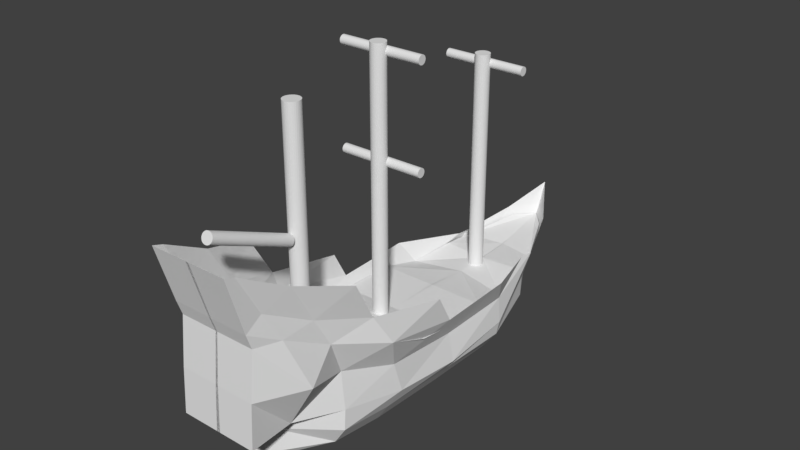 # Source: Ship.blend  (saved by Blender 2.79.0; exported with 4.5.12 LTS)
import bpy
from mathutils import Matrix  # noqa: F401  (used for matrix-valued properties, if any)

bpy.ops.wm.read_factory_settings(use_empty=True)
scene = bpy.context.scene
scene.name = 'Scene'

# ---- collections
col_collection_1 = bpy.data.collections.new('Collection 1'); scene.collection.children.link(col_collection_1)

# ---- world
world_world = bpy.data.worlds.new('World'); scene.world = world_world
world_world.color = (0.05088, 0.05088, 0.05088)
world_world.use_sun_shadow = False
world_world.sun_shadow_jitter_overblur = 0.0
world_world.cycles.sampling_method = 'MANUAL'

# ---- meshes
me_cylinder_005 = bpy.data.meshes.new('Cylinder.005')
me_cylinder_005.from_pydata([(0.0, 1.0, -1.0), (0.0, 1.0, 1.0), (0.1951, 0.9808, -1.0), (0.1951, 0.9808, 1.0), (0.3827, 0.9239, -1.0), (0.3827, 0.9239, 1.0), (0.5556, 0.8315, -1.0), (0.5556, 0.8315, 1.0), (0.7071, 0.7071, -1.0), (0.7071, 0.7071, 1.0), (0.8315, 0.5556, -1.0), (0.8315, 0.5556, 1.0), (0.9239, 0.3827, -1.0), (0.9239, 0.3827, 1.0), (0.9808, 0.1951, -1.0), (0.9808, 0.1951, 1.0), (1.0, 7.55e-08, -1.0), (1.0, 7.55e-08, 1.0), (0.9808, -0.1951, -1.0), (0.9808, -0.1951, 1.0), (0.9239, -0.3827, -1.0), (0.9239, -0.3827, 1.0), (0.8315, -0.5556, -1.0), (0.8315, -0.5556, 1.0), (0.7071, -0.7071, -1.0), (0.7071, -0.7071, 1.0), (0.5556, -0.8315, -1.0), (0.5556, -0.8315, 1.0), (0.3827, -0.9239, -1.0), (0.3827, -0.9239, 1.0), (0.1951, -0.9808, -1.0), (0.1951, -0.9808, 1.0), (-3.258e-07, -1.0, -1.0), (-3.258e-07, -1.0, 1.0), (-0.1951, -0.9808, -1.0), (-0.1951, -0.9808, 1.0), (-0.3827, -0.9239, -1.0), (-0.3827, -0.9239, 1.0), (-0.5556, -0.8315, -1.0), (-0.5556, -0.8315, 1.0), (-0.7071, -0.7071, -1.0), (-0.7071, -0.7071, 1.0), (-0.8315, -0.5556, -1.0), (-0.8315, -0.5556, 1.0), (-0.9239, -0.3827, -1.0), (-0.9239, -0.3827, 1.0), (-0.9808, -0.1951, -1.0), (-0.9808, -0.1951, 1.0), (-1.0, 9.656e-07, -1.0), (-1.0, 9.656e-07, 1.0), (-0.9808, 0.1951, -1.0), (-0.9808, 0.1951, 1.0), (-0.9239, 0.3827, -1.0), (-0.9239, 0.3827, 1.0), (-0.8315, 0.5556, -1.0), (-0.8315, 0.5556, 1.0), (-0.7071, 0.7071, -1.0), (-0.7071, 0.7071, 1.0), (-0.5556, 0.8315, -1.0), (-0.5556, 0.8315, 1.0), (-0.3827, 0.9239, -1.0), (-0.3827, 0.9239, 1.0), (-0.1951, 0.9808, -1.0), (-0.1951, 0.9808, 1.0)], [], [(0, 1, 3, 2), (2, 3, 5, 4), (4, 5, 7, 6), (6, 7, 9, 8), (8, 9, 11, 10), (10, 11, 13, 12), (12, 13, 15, 14), (14, 15, 17, 16), (16, 17, 19, 18), (18, 19, 21, 20), (20, 21, 23, 22), (22, 23, 25, 24), (24, 25, 27, 26), (26, 27, 29, 28), (28, 29, 31, 30), (30, 31, 33, 32), (32, 33, 35, 34), (34, 35, 37, 36), (36, 37, 39, 38), (38, 39, 41, 40), (40, 41, 43, 42), (42, 43, 45, 44), (44, 45, 47, 46), (46, 47, 49, 48), (48, 49, 51, 50), (50, 51, 53, 52), (52, 53, 55, 54), (54, 55, 57, 56), (56, 57, 59, 58), (58, 59, 61, 60), (3, 1, 63, 61, 59, 57, 55, 53, 51, 49, 47, 45, 43, 41, 39, 37, 35, 33, 31, 29, 27, 25, 23, 21, 19, 17, 15, 13, 11, 9, 7, 5), (60, 61, 63, 62), (62, 63, 1, 0), (0, 2, 4, 6, 8, 10, 12, 14, 16, 18, 20, 22, 24, 26, 28, 30, 32, 34, 36, 38, 40, 42, 44, 46, 48, 50, 52, 54, 56, 58, 60, 62)])
me_cylinder_005.use_remesh_preserve_volume = False
me_cylinder_005.use_remesh_preserve_attributes = False
me_cylinder_005.use_mirror_vertex_groups = False
me_cylinder_005.update()
me_cylinder_004 = bpy.data.meshes.new('Cylinder.004')
me_cylinder_004.from_pydata([(0.0, 1.0, -1.0), (0.0, 1.0, 1.0), (0.1951, 0.9808, -1.0), (0.1951, 0.9808, 1.0), (0.3827, 0.9239, -1.0), (0.3827, 0.9239, 1.0), (0.5556, 0.8315, -1.0), (0.5556, 0.8315, 1.0), (0.7071, 0.7071, -1.0), (0.7071, 0.7071, 1.0), (0.8315, 0.5556, -1.0), (0.8315, 0.5556, 1.0), (0.9239, 0.3827, -1.0), (0.9239, 0.3827, 1.0), (0.9808, 0.1951, -1.0), (0.9808, 0.1951, 1.0), (1.0, 7.55e-08, -1.0), (1.0, 7.55e-08, 1.0), (0.9808, -0.1951, -1.0), (0.9808, -0.1951, 1.0), (0.9239, -0.3827, -1.0), (0.9239, -0.3827, 1.0), (0.8315, -0.5556, -1.0), (0.8315, -0.5556, 1.0), (0.7071, -0.7071, -1.0), (0.7071, -0.7071, 1.0), (0.5556, -0.8315, -1.0), (0.5556, -0.8315, 1.0), (0.3827, -0.9239, -1.0), (0.3827, -0.9239, 1.0), (0.1951, -0.9808, -1.0), (0.1951, -0.9808, 1.0), (-3.258e-07, -1.0, -1.0), (-3.258e-07, -1.0, 1.0), (-0.1951, -0.9808, -1.0), (-0.1951, -0.9808, 1.0), (-0.3827, -0.9239, -1.0), (-0.3827, -0.9239, 1.0), (-0.5556, -0.8315, -1.0), (-0.5556, -0.8315, 1.0), (-0.7071, -0.7071, -1.0), (-0.7071, -0.7071, 1.0), (-0.8315, -0.5556, -1.0), (-0.8315, -0.5556, 1.0), (-0.9239, -0.3827, -1.0), (-0.9239, -0.3827, 1.0), (-0.9808, -0.1951, -1.0), (-0.9808, -0.1951, 1.0), (-1.0, 9.656e-07, -1.0), (-1.0, 9.656e-07, 1.0), (-0.9808, 0.1951, -1.0), (-0.9808, 0.1951, 1.0), (-0.9239, 0.3827, -1.0), (-0.9239, 0.3827, 1.0), (-0.8315, 0.5556, -1.0), (-0.8315, 0.5556, 1.0), (-0.7071, 0.7071, -1.0), (-0.7071, 0.7071, 1.0), (-0.5556, 0.8315, -1.0), (-0.5556, 0.8315, 1.0), (-0.3827, 0.9239, -1.0), (-0.3827, 0.9239, 1.0), (-0.1951, 0.9808, -1.0), (-0.1951, 0.9808, 1.0), (11.23, -32.25, -1.0), (11.23, -32.25, 1.0), (11.42, -32.27, -1.0), (11.42, -32.27, 1.0), (11.61, -32.32, -1.0), (11.61, -32.32, 1.0), (11.78, -32.41, -1.0), (11.78, -32.41, 1.0), (11.94, -32.54, -1.0), (11.94, -32.54, 1.0), (12.06, -32.69, -1.0), (12.06, -32.69, 1.0), (12.15, -32.86, -1.0), (12.15, -32.86, 1.0), (12.21, -33.05, -1.0), (12.21, -33.05, 1.0), (12.23, -33.25, -1.0), (12.23, -33.25, 1.0), (12.21, -33.44, -1.0), (12.21, -33.44, 1.0), (12.15, -33.63, -1.0), (12.15, -33.63, 1.0), (12.06, -33.8, -1.0), (12.06, -33.8, 1.0), (11.94, -33.95, -1.0), (11.94, -33.95, 1.0), (11.78, -34.08, -1.0), (11.78, -34.08, 1.0), (11.61, -34.17, -1.0), (11.61, -34.17, 1.0), (11.42, -34.23, -1.0), (11.42, -34.23, 1.0), (11.23, -34.25, -1.0), (11.23, -34.25, 1.0), (11.03, -34.23, -1.0), (11.03, -34.23, 1.0), (10.85, -34.17, -1.0), (10.85, -34.17, 1.0), (10.67, -34.08, -1.0), (10.67, -34.08, 1.0), (10.52, -33.95, -1.0), (10.52, -33.95, 1.0), (10.4, -33.8, -1.0), (10.4, -33.8, 1.0), (10.3, -33.63, -1.0), (10.3, -33.63, 1.0), (10.25, -33.44, -1.0), (10.25, -33.44, 1.0), (10.23, -33.25, -1.0), (10.23, -33.25, 1.0), (10.25, -33.05, -1.0), (10.25, -33.05, 1.0), (10.3, -32.86, -1.0), (10.3, -32.86, 1.0), (10.4, -32.69, -1.0), (10.4, -32.69, 1.0), (10.52, -32.54, -1.0), (10.52, -32.54, 1.0), (10.67, -32.41, -1.0), (10.67, -32.41, 1.0), (10.85, -32.32, -1.0), (10.85, -32.32, 1.0), (11.03, -32.27, -1.0), (11.03, -32.27, 1.0), (-11.09, -32.25, -1.0), (-11.09, -32.25, 1.0), (-10.9, -32.27, -1.0), (-10.9, -32.27, 1.0), (-10.71, -32.32, -1.0), (-10.71, -32.32, 1.0), (-10.54, -32.41, -1.0), (-10.54, -32.41, 1.0), (-10.38, -32.54, -1.0), (-10.38, -32.54, 1.0), (-10.26, -32.69, -1.0), (-10.26, -32.69, 1.0), (-10.17, -32.86, -1.0), (-10.17, -32.86, 1.0), (-10.11, -33.05, -1.0), (-10.11, -33.05, 1.0), (-10.09, -33.25, -1.0), (-10.09, -33.25, 1.0), (-10.11, -33.44, -1.0), (-10.11, -33.44, 1.0), (-10.17, -33.63, -1.0), (-10.17, -33.63, 1.0), (-10.26, -33.8, -1.0), (-10.26, -33.8, 1.0), (-10.38, -33.95, -1.0), (-10.38, -33.95, 1.0), (-10.54, -34.08, -1.0), (-10.54, -34.08, 1.0), (-10.71, -34.17, -1.0), (-10.71, -34.17, 1.0), (-10.9, -34.23, -1.0), (-10.9, -34.23, 1.0), (-11.09, -34.25, -1.0), (-11.09, -34.25, 1.0), (-11.29, -34.23, -1.0), (-11.29, -34.23, 1.0), (-11.47, -34.17, -1.0), (-11.47, -34.17, 1.0), (-11.65, -34.08, -1.0), (-11.65, -34.08, 1.0), (-11.8, -33.95, -1.0), (-11.8, -33.95, 1.0), (-11.92, -33.8, -1.0), (-11.92, -33.8, 1.0), (-12.02, -33.63, -1.0), (-12.02, -33.63, 1.0), (-12.07, -33.44, -1.0), (-12.07, -33.44, 1.0), (-12.09, -33.25, -1.0), (-12.09, -33.25, 1.0), (-12.07, -33.05, -1.0), (-12.07, -33.05, 1.0), (-12.02, -32.86, -1.0), (-12.02, -32.86, 1.0), (-11.92, -32.69, -1.0), (-11.92, -32.69, 1.0), (-11.8, -32.54, -1.0), (-11.8, -32.54, 1.0), (-11.65, -32.41, -1.0), (-11.65, -32.41, 1.0), (-11.47, -32.32, -1.0), (-11.47, -32.32, 1.0), (-11.29, -32.27, -1.0), (-11.29, -32.27, 1.0), (9.129, -77.35, -0.01809), (17.19, -58.59, -0.01809), (9.151, -77.36, 0.009203), (17.22, -58.6, 0.009203), (9.217, -77.38, 0.03545), (17.28, -58.63, 0.03545), (9.324, -77.43, 0.05963), (17.39, -58.67, 0.05963), (9.468, -77.49, 0.08083), (17.53, -58.74, 0.08083), (9.643, -77.57, 0.09823), (17.71, -58.81, 0.09823), (9.844, -77.65, 0.1112), (17.91, -58.9, 0.1112), (10.06, -77.75, 0.1191), (18.13, -58.99, 0.1191), (10.29, -77.84, 0.1218), (18.35, -59.09, 0.1218), (10.51, -77.94, 0.1191), (18.58, -59.19, 0.1191), (10.73, -78.03, 0.1112), (18.8, -59.28, 0.1112), (10.93, -78.12, 0.09823), (19.0, -59.37, 0.09823), (11.11, -78.2, 0.08083), (19.17, -59.44, 0.08083), (11.25, -78.26, 0.05963), (19.32, -59.5, 0.05963), (11.36, -78.3, 0.03545), (19.42, -59.55, 0.03545), (11.42, -78.33, 0.009203), (19.49, -59.58, 0.009203), (11.44, -78.34, -0.01809), (19.51, -59.59, -0.01809), (11.42, -78.33, -0.04538), (19.49, -59.58, -0.04538), (11.36, -78.3, -0.07162), (19.42, -59.55, -0.07162), (11.25, -78.26, -0.09581), (19.32, -59.5, -0.09581), (11.11, -78.2, -0.117), (19.17, -59.44, -0.117), (10.93, -78.12, -0.1344), (19.0, -59.37, -0.1344), (10.73, -78.03, -0.1473), (18.8, -59.28, -0.1473), (10.51, -77.94, -0.1553), (18.58, -59.19, -0.1553), (10.29, -77.84, -0.158), (18.35, -59.09, -0.158), (10.06, -77.75, -0.1553), (18.13, -58.99, -0.1553), (9.844, -77.65, -0.1473), (17.91, -58.9, -0.1473), (9.643, -77.57, -0.1344), (17.71, -58.81, -0.1344), (9.468, -77.49, -0.117), (17.53, -58.74, -0.117), (9.324, -77.43, -0.0958), (17.39, -58.67, -0.0958), (9.217, -77.38, -0.07162), (17.28, -58.63, -0.07162), (9.151, -77.36, -0.04538), (17.22, -58.6, -0.04538), (-8.247, -54.99, -0.01809), (36.89, -54.99, -0.01809), (-8.247, -55.02, 0.01922), (36.89, -55.02, 0.01922), (-8.247, -55.13, 0.05509), (36.89, -55.13, 0.05508), (-8.247, -55.3, 0.08814), (36.89, -55.3, 0.08814), (-8.247, -55.52, 0.1171), (36.89, -55.52, 0.1171), (-8.247, -55.8, 0.1409), (36.89, -55.8, 0.1409), (-8.247, -56.12, 0.1586), (36.89, -56.12, 0.1586), (-8.247, -56.46, 0.1694), (36.89, -56.46, 0.1694), (-8.247, -56.82, 0.1731), (36.89, -56.82, 0.1731), (-8.247, -57.17, 0.1694), (36.89, -57.17, 0.1694), (-8.247, -57.52, 0.1586), (36.89, -57.52, 0.1586), (-8.247, -57.83, 0.1409), (36.89, -57.83, 0.1409), (-8.247, -58.11, 0.1171), (36.89, -58.11, 0.1171), (-8.247, -58.34, 0.08814), (36.89, -58.34, 0.08814), (-8.247, -58.51, 0.05509), (36.89, -58.51, 0.05508), (-8.247, -58.61, 0.01922), (36.89, -58.61, 0.01922), (-8.247, -58.65, -0.01809), (36.89, -58.65, -0.01809), (-8.247, -58.61, -0.05539), (36.89, -58.61, -0.05539), (-8.247, -58.51, -0.09126), (36.89, -58.51, -0.09126), (-8.247, -58.34, -0.1243), (36.89, -58.34, -0.1243), (-8.247, -58.11, -0.1533), (36.89, -58.11, -0.1533), (-8.247, -57.83, -0.1771), (36.89, -57.83, -0.1771), (-8.247, -57.52, -0.1947), (36.89, -57.52, -0.1947), (-8.247, -57.17, -0.2056), (36.89, -57.17, -0.2056), (-8.247, -56.82, -0.2093), (36.89, -56.82, -0.2093), (-8.247, -56.46, -0.2056), (36.89, -56.46, -0.2056), (-8.247, -56.12, -0.1947), (36.89, -56.12, -0.1947), (-8.247, -55.8, -0.1771), (36.89, -55.8, -0.1771), (-8.247, -55.52, -0.1533), (36.89, -55.52, -0.1533), (-8.247, -55.3, -0.1243), (36.89, -55.3, -0.1243), (-8.247, -55.13, -0.09126), (36.89, -55.13, -0.09126), (-8.247, -55.02, -0.05539), (36.89, -55.02, -0.05539), (49.46, 0.4338, 0.01442), (-2.293, 0.4338, 0.01442), (49.46, 0.402, 0.04817), (-2.293, 0.402, 0.04817), (49.46, 0.3077, 0.08062), (-2.293, 0.3077, 0.08062), (49.46, 0.1547, 0.1105), (-2.293, 0.1547, 0.1105), (49.46, -0.05135, 0.1367), (-2.293, -0.05135, 0.1367), (49.46, -0.3024, 0.1583), (-2.293, -0.3024, 0.1583), (49.46, -0.5888, 0.1742), (-2.293, -0.5888, 0.1742), (49.46, -0.8995, 0.1841), (-2.293, -0.8995, 0.1841), (49.46, -1.223, 0.1874), (-2.293, -1.223, 0.1874), (49.46, -1.546, 0.1841), (-2.293, -1.546, 0.1841), (49.46, -1.857, 0.1742), (-2.293, -1.857, 0.1742), (49.46, -2.143, 0.1583), (-2.293, -2.143, 0.1583), (49.46, -2.394, 0.1367), (-2.293, -2.394, 0.1367), (49.46, -2.6, 0.1105), (-2.293, -2.6, 0.1105), (49.46, -2.753, 0.08062), (-2.293, -2.753, 0.08062), (49.46, -2.847, 0.04817), (-2.293, -2.847, 0.04817), (49.46, -2.879, 0.01442), (-2.293, -2.879, 0.01442), (49.46, -2.847, -0.01933), (-2.293, -2.847, -0.01933), (49.46, -2.753, -0.05178), (-2.293, -2.753, -0.05178), (49.46, -2.6, -0.08169), (-2.293, -2.6, -0.08169), (49.46, -2.394, -0.1079), (-2.293, -2.394, -0.1079), (49.46, -2.143, -0.1294), (-2.293, -2.143, -0.1294), (49.46, -1.857, -0.1454), (-2.293, -1.857, -0.1454), (49.46, -1.546, -0.1552), (-2.293, -1.546, -0.1552), (49.46, -1.223, -0.1586), (-2.293, -1.223, -0.1586), (49.46, -0.8995, -0.1552), (-2.293, -0.8995, -0.1552), (49.46, -0.5888, -0.1454), (-2.293, -0.5888, -0.1454), (49.46, -0.3024, -0.1294), (-2.293, -0.3024, -0.1294), (49.46, -0.05135, -0.1079), (-2.293, -0.05135, -0.1079), (49.46, 0.1547, -0.08169), (-2.293, 0.1547, -0.08169), (49.46, 0.3077, -0.05178), (-2.293, 0.3077, -0.05178), (49.46, 0.402, -0.01933), (-2.293, 0.402, -0.01933), (-13.06, -32.74, 0.01442), (46.45, -32.74, 0.01442), (-13.06, -32.77, 0.04817), (46.45, -32.77, 0.04817), (-13.06, -32.86, 0.08062), (46.45, -32.86, 0.08062), (-13.06, -33.02, 0.1105), (46.45, -33.02, 0.1105), (-13.06, -33.22, 0.1367), (46.45, -33.22, 0.1367), (-13.06, -33.47, 0.1583), (46.45, -33.47, 0.1583), (-13.06, -33.76, 0.1742), (46.45, -33.76, 0.1742), (-13.06, -34.07, 0.1841), (46.45, -34.07, 0.1841), (-13.06, -34.39, 0.1874), (46.45, -34.39, 0.1874), (-13.06, -34.72, 0.1841), (46.45, -34.72, 0.1841), (-13.06, -35.03, 0.1742), (46.45, -35.03, 0.1742), (-13.06, -35.31, 0.1583), (46.45, -35.31, 0.1583), (-13.06, -35.57, 0.1367), (46.45, -35.57, 0.1367), (-13.06, -35.77, 0.1105), (46.45, -35.77, 0.1105), (-13.06, -35.92, 0.08062), (46.45, -35.92, 0.08062), (-13.06, -36.02, 0.04817), (46.45, -36.02, 0.04817), (-13.06, -36.05, 0.01442), (46.45, -36.05, 0.01442), (-13.06, -36.02, -0.01933), (46.45, -36.02, -0.01933), (-13.06, -35.92, -0.05178), (46.45, -35.92, -0.05178), (-13.06, -35.77, -0.08169), (46.45, -35.77, -0.08169), (-13.06, -35.57, -0.1079), (46.45, -35.57, -0.1079), (-13.06, -35.31, -0.1294), (46.45, -35.31, -0.1294), (-13.06, -35.03, -0.1454), (46.45, -35.03, -0.1454), (-13.06, -34.72, -0.1552), (46.45, -34.72, -0.1552), (-13.06, -34.39, -0.1586), (46.45, -34.39, -0.1586), (-13.06, -34.07, -0.1552), (46.45, -34.07, -0.1552), (-13.06, -33.76, -0.1454), (46.45, -33.76, -0.1454), (-13.06, -33.47, -0.1294), (46.45, -33.47, -0.1294), (-13.06, -33.22, -0.1079), (46.45, -33.22, -0.1079), (-13.06, -33.02, -0.08169), (46.45, -33.02, -0.08169), (-13.06, -32.86, -0.05178), (46.45, -32.86, -0.05178), (-13.06, -32.77, -0.01933), (46.45, -32.77, -0.01933)], [], [(0, 1, 3, 2), (2, 3, 5, 4), (4, 5, 7, 6), (6, 7, 9, 8), (8, 9, 11, 10), (10, 11, 13, 12), (12, 13, 15, 14), (14, 15, 17, 16), (16, 17, 19, 18), (18, 19, 21, 20), (20, 21, 23, 22), (22, 23, 25, 24), (24, 25, 27, 26), (26, 27, 29, 28), (28, 29, 31, 30), (30, 31, 33, 32), (32, 33, 35, 34), (34, 35, 37, 36), (36, 37, 39, 38), (38, 39, 41, 40), (40, 41, 43, 42), (42, 43, 45, 44), (44, 45, 47, 46), (46, 47, 49, 48), (48, 49, 51, 50), (50, 51, 53, 52), (52, 53, 55, 54), (54, 55, 57, 56), (56, 57, 59, 58), (58, 59, 61, 60), (3, 1, 63, 61, 59, 57, 55, 53, 51, 49, 47, 45, 43, 41, 39, 37, 35, 33, 31, 29, 27, 25, 23, 21, 19, 17, 15, 13, 11, 9, 7, 5), (60, 61, 63, 62), (62, 63, 1, 0), (0, 2, 4, 6, 8, 10, 12, 14, 16, 18, 20, 22, 24, 26, 28, 30, 32, 34, 36, 38, 40, 42, 44, 46, 48, 50, 52, 54, 56, 58, 60, 62), (64, 65, 67, 66), (66, 67, 69, 68), (68, 69, 71, 70), (70, 71, 73, 72), (72, 73, 75, 74), (74, 75, 77, 76), (76, 77, 79, 78), (78, 79, 81, 80), (80, 81, 83, 82), (82, 83, 85, 84), (84, 85, 87, 86), (86, 87, 89, 88), (88, 89, 91, 90), (90, 91, 93, 92), (92, 93, 95, 94), (94, 95, 97, 96), (96, 97, 99, 98), (98, 99, 101, 100), (100, 101, 103, 102), (102, 103, 105, 104), (104, 105, 107, 106), (106, 107, 109, 108), (108, 109, 111, 110), (110, 111, 113, 112), (112, 113, 115, 114), (114, 115, 117, 116), (116, 117, 119, 118), (118, 119, 121, 120), (120, 121, 123, 122), (122, 123, 125, 124), (67, 65, 127, 125, 123, 121, 119, 117, 115, 113, 111, 109, 107, 105, 103, 101, 99, 97, 95, 93, 91, 89, 87, 85, 83, 81, 79, 77, 75, 73, 71, 69), (124, 125, 127, 126), (126, 127, 65, 64), (64, 66, 68, 70, 72, 74, 76, 78, 80, 82, 84, 86, 88, 90, 92, 94, 96, 98, 100, 102, 104, 106, 108, 110, 112, 114, 116, 118, 120, 122, 124, 126), (128, 129, 131, 130), (130, 131, 133, 132), (132, 133, 135, 134), (134, 135, 137, 136), (136, 137, 139, 138), (138, 139, 141, 140), (140, 141, 143, 142), (142, 143, 145, 144), (144, 145, 147, 146), (146, 147, 149, 148), (148, 149, 151, 150), (150, 151, 153, 152), (152, 153, 155, 154), (154, 155, 157, 156), (156, 157, 159, 158), (158, 159, 161, 160), (160, 161, 163, 162), (162, 163, 165, 164), (164, 165, 167, 166), (166, 167, 169, 168), (168, 169, 171, 170), (170, 171, 173, 172), (172, 173, 175, 174), (174, 175, 177, 176), (176, 177, 179, 178), (178, 179, 181, 180), (180, 181, 183, 182), (182, 183, 185, 184), (184, 185, 187, 186), (186, 187, 189, 188), (131, 129, 191, 189, 187, 185, 183, 181, 179, 177, 175, 173, 171, 169, 167, 165, 163, 161, 159, 157, 155, 153, 151, 149, 147, 145, 143, 141, 139, 137, 135, 133), (188, 189, 191, 190), (190, 191, 129, 128), (128, 130, 132, 134, 136, 138, 140, 142, 144, 146, 148, 150, 152, 154, 156, 158, 160, 162, 164, 166, 168, 170, 172, 174, 176, 178, 180, 182, 184, 186, 188, 190), (192, 193, 195, 194), (194, 195, 197, 196), (196, 197, 199, 198), (198, 199, 201, 200), (200, 201, 203, 202), (202, 203, 205, 204), (204, 205, 207, 206), (206, 207, 209, 208), (208, 209, 211, 210), (210, 211, 213, 212), (212, 213, 215, 214), (214, 215, 217, 216), (216, 217, 219, 218), (218, 219, 221, 220), (220, 221, 223, 222), (222, 223, 225, 224), (224, 225, 227, 226), (226, 227, 229, 228), (228, 229, 231, 230), (230, 231, 233, 232), (232, 233, 235, 234), (234, 235, 237, 236), (236, 237, 239, 238), (238, 239, 241, 240), (240, 241, 243, 242), (242, 243, 245, 244), (244, 245, 247, 246), (246, 247, 249, 248), (248, 249, 251, 250), (250, 251, 253, 252), (195, 193, 255, 253, 251, 249, 247, 245, 243, 241, 239, 237, 235, 233, 231, 229, 227, 225, 223, 221, 219, 217, 215, 213, 211, 209, 207, 205, 203, 201, 199, 197), (252, 253, 255, 254), (254, 255, 193, 192), (192, 194, 196, 198, 200, 202, 204, 206, 208, 210, 212, 214, 216, 218, 220, 222, 224, 226, 228, 230, 232, 234, 236, 238, 240, 242, 244, 246, 248, 250, 252, 254), (256, 257, 259, 258), (258, 259, 261, 260), (260, 261, 263, 262), (262, 263, 265, 264), (264, 265, 267, 266), (266, 267, 269, 268), (268, 269, 271, 270), (270, 271, 273, 272), (272, 273, 275, 274), (274, 275, 277, 276), (276, 277, 279, 278), (278, 279, 281, 280), (280, 281, 283, 282), (282, 283, 285, 284), (284, 285, 287, 286), (286, 287, 289, 288), (288, 289, 291, 290), (290, 291, 293, 292), (292, 293, 295, 294), (294, 295, 297, 296), (296, 297, 299, 298), (298, 299, 301, 300), (300, 301, 303, 302), (302, 303, 305, 304), (304, 305, 307, 306), (306, 307, 309, 308), (308, 309, 311, 310), (310, 311, 313, 312), (312, 313, 315, 314), (314, 315, 317, 316), (259, 257, 319, 317, 315, 313, 311, 309, 307, 305, 303, 301, 299, 297, 295, 293, 291, 289, 287, 285, 283, 281, 279, 277, 275, 273, 271, 269, 267, 265, 263, 261), (316, 317, 319, 318), (318, 319, 257, 256), (256, 258, 260, 262, 264, 266, 268, 270, 272, 274, 276, 278, 280, 282, 284, 286, 288, 290, 292, 294, 296, 298, 300, 302, 304, 306, 308, 310, 312, 314, 316, 318), (320, 321, 323, 322), (322, 323, 325, 324), (324, 325, 327, 326), (326, 327, 329, 328), (328, 329, 331, 330), (330, 331, 333, 332), (332, 333, 335, 334), (334, 335, 337, 336), (336, 337, 339, 338), (338, 339, 341, 340), (340, 341, 343, 342), (342, 343, 345, 344), (344, 345, 347, 346), (346, 347, 349, 348), (348, 349, 351, 350), (350, 351, 353, 352), (352, 353, 355, 354), (354, 355, 357, 356), (356, 357, 359, 358), (358, 359, 361, 360), (360, 361, 363, 362), (362, 363, 365, 364), (364, 365, 367, 366), (366, 367, 369, 368), (368, 369, 371, 370), (370, 371, 373, 372), (372, 373, 375, 374), (374, 375, 377, 376), (376, 377, 379, 378), (378, 379, 381, 380), (323, 321, 383, 381, 379, 377, 375, 373, 371, 369, 367, 365, 363, 361, 359, 357, 355, 353, 351, 349, 347, 345, 343, 341, 339, 337, 335, 333, 331, 329, 327, 325), (380, 381, 383, 382), (382, 383, 321, 320), (320, 322, 324, 326, 328, 330, 332, 334, 336, 338, 340, 342, 344, 346, 348, 350, 352, 354, 356, 358, 360, 362, 364, 366, 368, 370, 372, 374, 376, 378, 380, 382), (384, 385, 387, 386), (386, 387, 389, 388), (388, 389, 391, 390), (390, 391, 393, 392), (392, 393, 395, 394), (394, 395, 397, 396), (396, 397, 399, 398), (398, 399, 401, 400), (400, 401, 403, 402), (402, 403, 405, 404), (404, 405, 407, 406), (406, 407, 409, 408), (408, 409, 411, 410), (410, 411, 413, 412), (412, 413, 415, 414), (414, 415, 417, 416), (416, 417, 419, 418), (418, 419, 421, 420), (420, 421, 423, 422), (422, 423, 425, 424), (424, 425, 427, 426), (426, 427, 429, 428), (428, 429, 431, 430), (430, 431, 433, 432), (432, 433, 435, 434), (434, 435, 437, 436), (436, 437, 439, 438), (438, 439, 441, 440), (440, 441, 443, 442), (442, 443, 445, 444), (387, 385, 447, 445, 443, 441, 439, 437, 435, 433, 431, 429, 427, 425, 423, 421, 419, 417, 415, 413, 411, 409, 407, 405, 403, 401, 399, 397, 395, 393, 391, 389), (444, 445, 447, 446), (446, 447, 385, 384), (384, 386, 388, 390, 392, 394, 396, 398, 400, 402, 404, 406, 408, 410, 412, 414, 416, 418, 420, 422, 424, 426, 428, 430, 432, 434, 436, 438, 440, 442, 444, 446)])
me_cylinder_004.use_remesh_preserve_volume = False
me_cylinder_004.use_remesh_preserve_attributes = False
me_cylinder_004.use_mirror_vertex_groups = False
me_cylinder_004.update()
me_plane_001 = bpy.data.meshes.new('Plane.001')
me_plane_001.from_pydata([(0.1703, -3.38, -3.208), (0.1536, -3.55, -3.522), (0.7773, -2.657, -3.368), (0.599, -2.657, -3.641), (0.7773, -1.78, -3.477), (0.599, -1.78, -3.751), (0.7773, -0.4743, -3.527), (0.599, -0.4743, -3.801), (0.7973, 0.7717, -3.537), (0.599, 0.7717, -3.811), (0.4933, 1.858, -3.447), (0.0005756, 2.072, -3.721), (-0.001266, 2.591, -3.318), (-0.001598, 2.391, -3.593), (0.5265, -3.39, -2.949), (0.7773, -2.637, -3.049), (0.9058, -1.629, -3.228), (0.894, -0.4543, -3.368), (0.8343, 0.7917, -3.318), (0.4933, 1.878, -3.119), (0.0004501, 2.77, -2.989), (0.9134, -3.35, -2.261), (0.6807, -2.597, -2.501), (0.8422, -1.72, -2.78), (0.7773, -0.4145, -2.949), (0.7773, 0.8315, -2.929), (0.6158, 1.918, -2.65), (0.3387, 2.666, -2.43), (6.908e-05, 3.059, -2.421), (-0.0004575, 3.196, -2.062), (0.6987, -3.61, -1.514), (0.7666, -2.857, -1.922), (1.048, -1.979, -2.221), (0.9827, -0.6736, -2.52), (0.9827, 0.5724, -2.481), (0.6158, 1.659, -2.623), (0.6158, -3.849, -1.065), (0.7178, -3.096, -1.474), (0.9145, -2.219, -1.773), (0.9827, -0.9129, -2.072), (0.6158, -4.208, -0.4172), (0.7269, -3.455, -0.8259), (0.9584, -2.578, -1.125), (0.6158, -4.138, -2.899), (0.6158, -4.098, -2.211), (0.6158, -4.028, -1.464), (0.6158, -4.108, -1.235), (0.6158, -4.367, -0.3674), (-0.02855, -4.138, -2.899), (-0.01889, -4.098, -2.211), (-0.01406, -4.028, -1.464), (-0.01406, -4.108, -1.235), (-0.02372, -4.367, -0.3674), (-0.002503, -3.38, -3.208), (0.0004042, -3.55, -3.522), (-0.002315, -3.39, -2.949), (-0.002731, -4.138, -2.899), (0.0001892, -3.59, -3.696), (-0.0001106, -2.834, -4.02), (-0.0001106, -1.957, -4.13), (-0.0001106, -0.6512, -4.179), (-0.0001106, 0.5948, -4.189), (0.0003294, 1.895, -4.021), (0.0003804, -3.601, -3.674), (0.6987, -3.61, -1.514), (0.6158, -4.028, -1.464), (-0.01406, -4.028, -1.464), (0.6887, -3.569, -1.464), (-0.004046, -3.426, -1.454), (0.7376, -3.107, -1.785), (-0.004108, -3.106, -1.776), (0.7644, -2.86, -1.922), (0.0004354, -2.748, -1.906), (1.048, -1.979, -2.218), (-0.001383, -1.62, -2.182), (0.9671, -1.237, -2.565), (-0.003834, -1.237, -2.565), (0.9017, -0.7267, -2.683), (0.0001682, -0.7267, -2.683), (0.884, 0.1644, -2.691), (-0.0044, 0.1644, -2.691), (0.8164, 0.7793, -2.834), (-0.001387, 0.9049, -2.778), (0.652, 1.421, -2.713), (0.001647, 1.458, -2.768), (0.6044, 1.889, -2.73), (0.001514, 2.029, -2.751), (0.2613, 2.671, -2.557), (-0.006459, 2.986, -2.557)], [], [(0, 1, 3, 2), (2, 3, 5, 4), (4, 5, 7, 6), (6, 7, 9, 8), (8, 9, 11, 10), (10, 11, 13, 12), (2, 4, 16, 15), (8, 10, 19, 18), (0, 2, 15, 14), (4, 6, 17, 16), (10, 12, 20, 19), (6, 8, 18, 17), (19, 20, 27, 26), (17, 18, 25, 24), (15, 16, 23, 22), (18, 19, 26, 25), (16, 17, 24, 23), (14, 15, 22, 21), (27, 20, 28, 29), (24, 25, 34, 33), (22, 23, 32, 31), (25, 26, 35, 34), (23, 24, 33, 32), (21, 22, 31, 30), (32, 33, 39, 38), (31, 32, 38, 37), (30, 31, 37, 36), (37, 38, 42, 41), (36, 37, 41, 40), (36, 40, 47, 46), (14, 21, 44, 43), (21, 30, 45, 44), (30, 36, 46, 45), (44, 45, 50, 49), (45, 46, 51, 50), (43, 44, 49, 48), (46, 47, 52, 51), (14, 43, 56, 55), (0, 14, 55, 53), (1, 0, 53, 54), (3, 1, 57, 58), (9, 7, 60, 61), (1, 54, 63, 57), (5, 3, 58, 59), (11, 9, 61, 62), (7, 5, 59, 60), (45, 50, 66, 65), (30, 45, 65, 64), (65, 66, 68, 67), (67, 68, 70, 69), (69, 70, 72, 71), (73, 74, 76, 75), (75, 76, 78, 77), (77, 78, 80, 79), (79, 80, 82, 81), (81, 82, 84, 83), (83, 84, 86, 85), (85, 86, 88, 87), (72, 74, 73, 71)])
me_plane_001.use_remesh_preserve_volume = False
me_plane_001.use_remesh_preserve_attributes = False
me_plane_001.use_mirror_vertex_groups = False
me_plane_001.update()

# ---- objects
ob_cylinder_002 = bpy.data.objects.new('Cylinder.002', me_cylinder_005)
ob_cylinder = bpy.data.objects.new('Cylinder', me_cylinder_004)
ob_plane_001 = bpy.data.objects.new('Plane.001', me_plane_001)

# ---- transforms, parenting, visibility, modifiers, constraints
ob_cylinder_002.location = (0.01718, -0.9487, 3.805)
ob_cylinder_002.rotation_euler = (-0.0, 1.571, 0.0)
ob_cylinder_002.scale = (0.06919, 0.06919, 0.6625)
ob_cylinder_002.lineart.crease_threshold = 0.0
ob_cylinder.location = (0.01718, 1.351, 4.582)
ob_cylinder.rotation_euler = (-0.0, 1.571, 0.0)
ob_cylinder.scale = (0.06919, 0.06919, 0.6625)
ob_cylinder.lineart.crease_threshold = 0.0
ob_plane_001.location = (0.01822, 0.0, 4.069)
ob_plane_001.lineart.crease_threshold = 0.0
_m = ob_plane_001.modifiers.new('Mirror', 'MIRROR')

# ---- collection membership
col_collection_1.objects.link(ob_cylinder_002)
col_collection_1.objects.link(ob_cylinder)
col_collection_1.objects.link(ob_plane_001)

# ---- scene / render settings (as saved in the file)
scene.frame_start = 1; scene.frame_end = 250; scene.frame_set(7)
scene.render.engine = 'BLENDER_EEVEE_NEXT'
scene.render.resolution_percentage = 50
scene.render.dither_intensity = 0.0
scene.cycles.use_denoising = False
scene.cycles.samples = 128
scene.cycles.sampling_pattern = 'TABULATED_SOBOL'
scene.cycles.use_adaptive_sampling = False
scene.cycles.use_light_tree = False
scene.cycles.blur_glossy = 0.0
scene.cycles.sample_clamp_indirect = 0.0
scene.view_settings.view_transform = 'Standard'
bpy.context.view_layer.update()

# ---- added for rendering (the .blend has no active camera and no usable light): camera, sun
cam_auto = bpy.data.cameras.new('AutoCamera')
cam_auto.lens = 50.0
cam_auto.sensor_width = 36.0
cam_auto.clip_end = 1000.0
ob_auto_camera = bpy.data.objects.new('AutoCamera', cam_auto)
scene.collection.objects.link(ob_auto_camera)
ob_auto_camera.location = (8.94206, -11.294, 9.82207)
ob_auto_camera.rotation_euler = (1.09748, -7.21219e-08, 0.694738)
scene.camera = ob_auto_camera
light_auto_sun = bpy.data.lights.new('AutoSun', 'SUN')
light_auto_sun.energy = 3.0
light_auto_sun.angle = 0.0523599
ob_auto_sun = bpy.data.objects.new('AutoSun', light_auto_sun)
scene.collection.objects.link(ob_auto_sun)
ob_auto_sun.rotation_euler = (0.872665, 0.174533, 0.523599)
bpy.context.view_layer.update()
